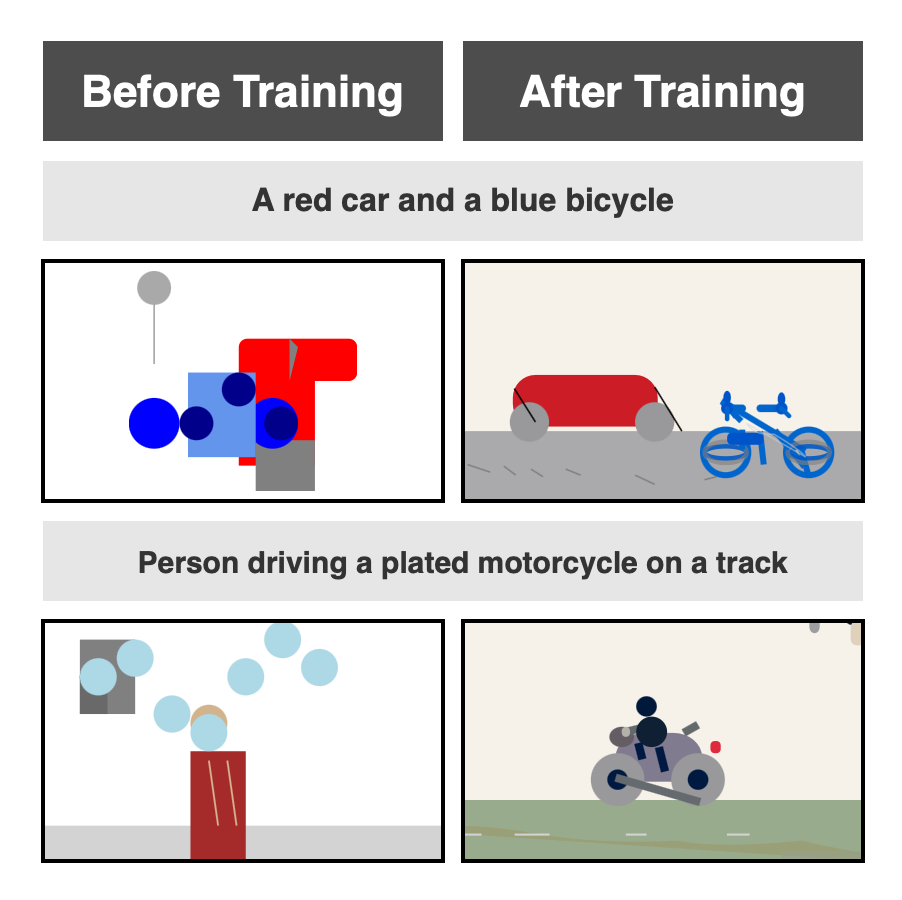

The diagram above was exported from draw.io. Its source (the exported page's mxGraphModel, read from the mxfile embedded in the PNG):
<mxGraphModel dx="1502" dy="504" grid="1" gridSize="10" guides="1" tooltips="1" connect="1" arrows="1" fold="1" page="0" pageScale="1" pageWidth="827" pageHeight="1169" math="0" shadow="0">
  <root>
    <mxCell id="0" />
    <mxCell id="1" parent="0" />
    <mxCell id="2" value="" style="rounded=0;whiteSpace=wrap;html=1;strokeColor=#000000;strokeWidth=2;fontFamily=Times New Roman;" vertex="1" parent="1">
      <mxGeometry x="-400" y="350" width="200" height="120" as="geometry" />
    </mxCell>
    <mxCell id="3" value="" style="shape=image;verticalLabelPosition=bottom;labelBackgroundColor=default;verticalAlign=top;aspect=fixed;imageAspect=0;editableCssRules=.*;image=data:image/svg+xml,(base64 omitted: 1184 chars);fontFamily=Times New Roman;" vertex="1" parent="1">
      <mxGeometry x="-357.12" y="355" width="114.24" height="110" as="geometry" />
    </mxCell>
    <mxCell id="4" value="" style="shape=image;verticalLabelPosition=bottom;labelBackgroundColor=default;verticalAlign=top;imageAspect=0;editableCssRules=.*;image=data:image/svg+xml,(base64 omitted: 5004 chars);clipPath=inset(14.88% 3.68% 8.05% 3.33%);aspect=fixed;strokeColor=#000000;strokeWidth=2;imageBorder=#000000;fontFamily=Times New Roman;" vertex="1" parent="1">
      <mxGeometry x="-190" y="350" width="200" height="120" as="geometry" />
    </mxCell>
    <mxCell id="5" value="" style="shape=image;verticalLabelPosition=bottom;labelBackgroundColor=default;verticalAlign=top;imageAspect=0;editableCssRules=.*;image=data:image/svg+xml,(base64 omitted: 1464 chars);clipPath=inset(0% 16.54% 0.77% 0%);aspect=fixed;imageBorder=#000000;strokeWidth=2;fontFamily=Times New Roman;fontSize=14;strokeColor=#000000;" vertex="1" parent="1">
      <mxGeometry x="-400" y="530" width="200" height="120" as="geometry" />
    </mxCell>
    <mxCell id="6" value="" style="shape=image;verticalLabelPosition=bottom;labelBackgroundColor=default;verticalAlign=top;imageAspect=0;editableCssRules=.*;image=data:image/svg+xml,(base64 omitted: 4252 chars);clipPath=inset(28.92% 21.83% 13.24% 9.86%);imageBorder=#000000;strokeWidth=2;fontFamily=Times New Roman;fontSize=14;strokeColor=#000000;" vertex="1" parent="1">
      <mxGeometry x="-190" y="530" width="200" height="120" as="geometry" />
    </mxCell>
    <mxCell id="7" value="&lt;font&gt;Before&amp;nbsp;&lt;/font&gt;&lt;span&gt;Training&lt;/span&gt;" style="text;html=1;align=center;verticalAlign=middle;whiteSpace=wrap;rounded=1;fillColor=#4D4D4D;fontColor=#FFFFFF;strokeColor=none;arcSize=0;strokeWidth=2;fontFamily=Helvetica;fontSize=22;fontStyle=1;spacingLeft=0;spacing=0;" vertex="1" parent="1">
      <mxGeometry x="-400" y="240" width="200" height="50" as="geometry" />
    </mxCell>
    <mxCell id="8" value="&lt;font&gt;After Training&lt;/font&gt;" style="text;html=1;align=center;verticalAlign=middle;whiteSpace=wrap;rounded=1;fillColor=#4D4D4D;fontColor=#FFFFFF;strokeColor=none;arcSize=0;strokeWidth=2;fontFamily=Helvetica;fontSize=22;fontStyle=1;spacingLeft=0;spacing=0;" vertex="1" parent="1">
      <mxGeometry x="-190" y="240" width="200" height="50" as="geometry" />
    </mxCell>
    <mxCell id="9" value="&lt;font style=&quot;font-size: 16px;&quot; face=&quot;Helvetica&quot;&gt;A red car and a blue bicycle&lt;/font&gt;" style="text;html=1;align=center;verticalAlign=middle;whiteSpace=wrap;rounded=1;fillColor=#E6E6E6;fontColor=#333333;strokeColor=none;arcSize=0;strokeWidth=2;fontFamily=Times New Roman;fontSize=14;fontStyle=1;spacingLeft=10;" vertex="1" parent="1">
      <mxGeometry x="-400" y="300" width="410" height="40" as="geometry" />
    </mxCell>
    <mxCell id="10" value="&lt;font style=&quot;font-size: 15px;&quot; face=&quot;Helvetica&quot;&gt;&lt;b&gt;Person driving a plated motorcycle on a track&lt;/b&gt;&lt;/font&gt;" style="text;html=1;align=center;verticalAlign=middle;whiteSpace=wrap;rounded=1;fillColor=#E6E6E6;fontColor=#333333;strokeColor=none;arcSize=0;strokeWidth=2;fontFamily=Times New Roman;spacingLeft=10;" vertex="1" parent="1">
      <mxGeometry x="-400" y="480" width="410" height="40" as="geometry" />
    </mxCell>
  </root>
</mxGraphModel>